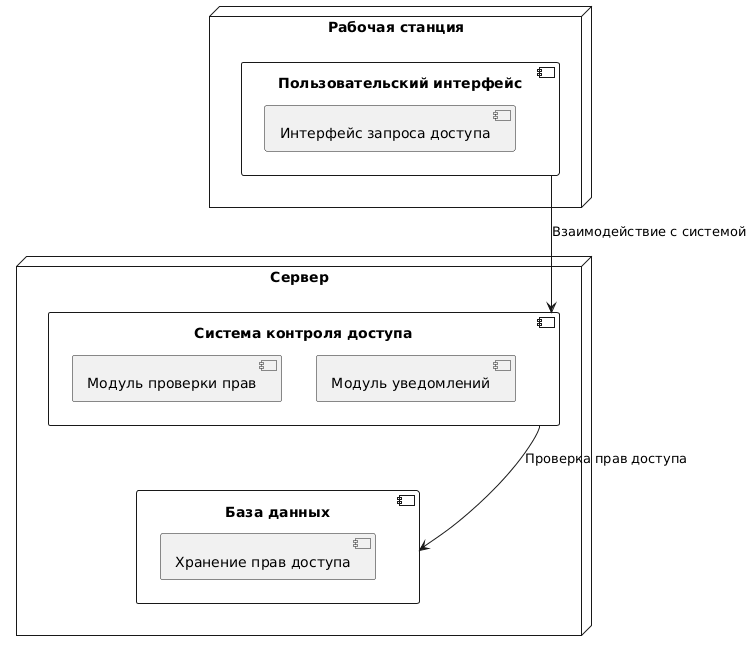

The diagram above was rendered by PlantUML. Its source (embedded in the PNG):
@startuml
node "Сервер" {
  component "Система контроля доступа" {
    [Модуль проверки прав]
    [Модуль уведомлений]
  }
  component "База данных" {
    [Хранение прав доступа]
  }
}

node "Рабочая станция" {
  component "Пользовательский интерфейс" {
    [Интерфейс запроса доступа]
  }
}

"Система контроля доступа" --> "База данных" : Проверка прав доступа
"Пользовательский интерфейс" --> "Система контроля доступа" : Взаимодействие с системой
@enduml